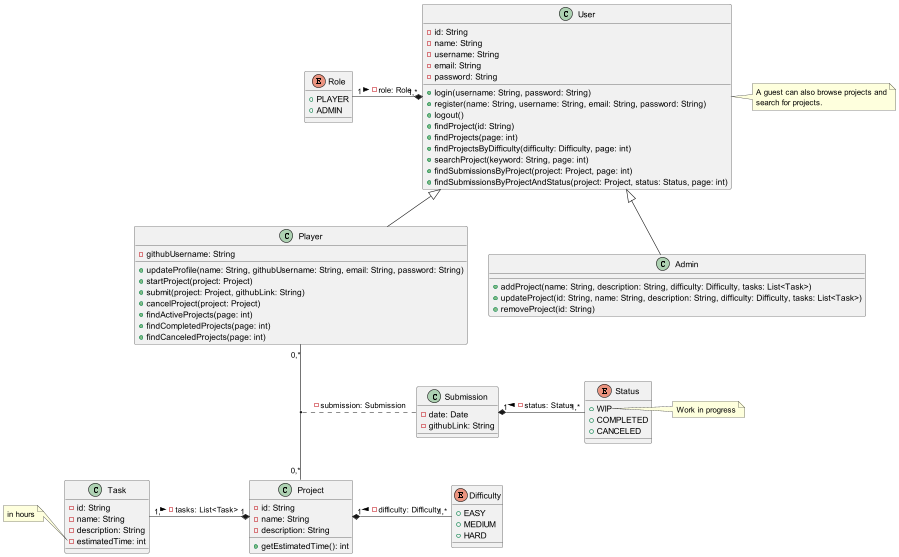

The diagram above was rendered by PlantUML. Its source (embedded in the PNG):
@startuml
'https://plantuml.com/class-diagram
'skinparam lineType ortho

class Project {
    -id: String
    -name: String
    -description: String
    +getEstimatedTime(): int
}

class Task {
    -id: String
    -name: String
    -description: String
    -estimatedTime: int
}

note left of Task::estimatedTime
    in hours
end note

enum Difficulty {
    +EASY
    +MEDIUM
    +HARD
}

class Submission {
    -date: Date
    -githubLink: String
}

enum Status {
    +WIP
    +COMPLETED
    +CANCELED
}

note right of Status::WIP
    Work in progress
end note

class User {
    -id: String
    -name: String
    -username: String
    -email: String
    -password: String

    +login(username: String, password: String)
    +register(name: String, username: String, email: String, password: String)
    +logout()
    +findProject(id: String)
    +findProjects(page: int)
    +findProjectsByDifficulty(difficulty: Difficulty, page: int)
    +searchProject(keyword: String, page: int)
    +findSubmissionsByProject(project: Project, page: int)
    +findSubmissionsByProjectAndStatus(project: Project, status: Status, page: int)
}

enum Role {
    +PLAYER
    +ADMIN
}

note right of User
    A guest can also browse projects and
    search for projects.
end note

class Player extends User {
    -githubUsername: String

    +updateProfile(name: String, githubUsername: String, email: String, password: String)
    +startProject(project: Project)
    +submit(project: Project, githubLink: String)
    +cancelProject(project: Project)
    +findActiveProjects(page: int)
    +findCompletedProjects(page: int)
    +findCanceledProjects(page: int)
}

class Admin extends User {
    +addProject(name: String, description: String, difficulty: Difficulty, tasks: List<Task>)
    +updateProject(id: String, name: String, description: String, difficulty: Difficulty, tasks: List<Task>)
    +removeProject(id: String)
}

Project "1" *-l- "1,*" Task: - tasks: List<Task> <
Submission "1" *-r- "1,*" Status: - status: Status <
Project "1" *-r- "1,*" Difficulty: - difficulty: Difficulty <
User "1,*" *-l- "1" Role: - role: Role <
Player "0,*" -- "0,*" Project
(Player, Project) .. Submission: - submission: Submission

@enduml